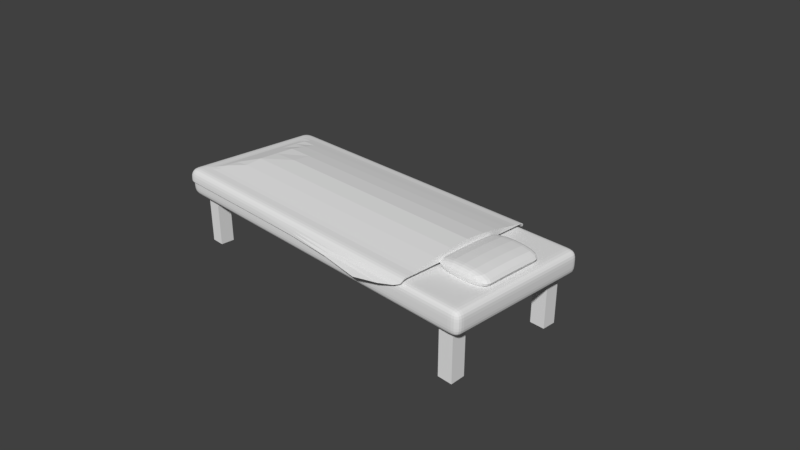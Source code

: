 # Source: Bed.blend  (saved by Blender 2.78.0; exported with 4.5.12 LTS)
import bpy
from mathutils import Matrix  # noqa: F401  (used for matrix-valued properties, if any)

bpy.ops.wm.read_factory_settings(use_empty=True)
scene = bpy.context.scene
scene.name = 'Scene'

# ---- collections
col_collection_1 = bpy.data.collections.new('Collection 1'); scene.collection.children.link(col_collection_1)

# ---- materials (node trees are filled in below, after node groups)
mat_gulta = bpy.data.materials.new('Gulta')
mat_gulta.alpha_threshold = 0.0
mat_gulta.roughness = 0.5
mat_kajas = bpy.data.materials.new('kajas')
mat_kajas.alpha_threshold = 0.0
mat_kajas.roughness = 0.5
mat_pillow = bpy.data.materials.new('Pillow')
mat_pillow.alpha_threshold = 0.0
mat_pillow.roughness = 0.5
mat_sega = bpy.data.materials.new('Sega')
mat_sega.alpha_threshold = 0.0
mat_sega.roughness = 0.5

# ---- material node trees
mat_gulta.use_nodes = True; mat_gulta.node_tree.nodes.clear()
_N = mat_gulta.node_tree.nodes; _L = mat_gulta.node_tree.links
n0 = _N.new('ShaderNodeOutputMaterial'); n0.name = 'Material Output'; n0.location = (300, 300)
n1 = _N.new('ShaderNodeBsdfDiffuse'); n1.name = 'Diffuse BSDF'; n1.location = (10, 300)
_L.new(n1.outputs[0], n0.inputs[0])
n0.is_active_output = True
mat_kajas.use_nodes = True; mat_kajas.node_tree.nodes.clear()
_N = mat_kajas.node_tree.nodes; _L = mat_kajas.node_tree.links
n0 = _N.new('ShaderNodeOutputMaterial'); n0.name = 'Material Output'; n0.location = (300, 300)
n1 = _N.new('ShaderNodeBsdfDiffuse'); n1.name = 'Diffuse BSDF'; n1.location = (10, 300)
_L.new(n1.outputs[0], n0.inputs[0])
n0.is_active_output = True
mat_pillow.use_nodes = True; mat_pillow.node_tree.nodes.clear()
_N = mat_pillow.node_tree.nodes; _L = mat_pillow.node_tree.links
n0 = _N.new('ShaderNodeOutputMaterial'); n0.name = 'Material Output'; n0.location = (300, 300)
n1 = _N.new('ShaderNodeBsdfDiffuse'); n1.name = 'Diffuse BSDF'; n1.location = (10, 300)
_L.new(n1.outputs[0], n0.inputs[0])
n0.is_active_output = True
mat_sega.use_nodes = True; mat_sega.node_tree.nodes.clear()
_N = mat_sega.node_tree.nodes; _L = mat_sega.node_tree.links
n0 = _N.new('ShaderNodeOutputMaterial'); n0.name = 'Material Output'; n0.location = (300, 300)
n1 = _N.new('ShaderNodeBsdfDiffuse'); n1.name = 'Diffuse BSDF'; n1.location = (10, 300)
_L.new(n1.outputs[0], n0.inputs[0])
n0.is_active_output = True

# ---- world
world_world = bpy.data.worlds.new('World'); scene.world = world_world
world_world.color = (0.05088, 0.05088, 0.05088)
world_world.use_sun_shadow = False
world_world.sun_shadow_jitter_overblur = 0.0
world_world.cycles.sampling_method = 'MANUAL'

# ---- cameras
cam_camera = bpy.data.cameras.new('Camera')
cam_camera.clip_end = 100.0
cam_camera.lens = 35.0
cam_camera.sensor_width = 32.0
cam_camera.sensor_height = 18.0
cam_camera.ortho_scale = 7.314
cam_camera.dof.focus_distance = 0.0

# ---- meshes
me_cube_001 = bpy.data.meshes.new('Cube.001')
me_cube_001.from_pydata([(2.112, -0.884, 0.3496), (2.316, -0.884, 0.3496), (-2.116, -0.884, 0.3496), (-2.312, -0.884, 0.3496), (2.112, 0.884, 0.3496), (2.316, 0.884, 0.3496), (-2.116, 0.884, 0.3496), (-2.312, 0.884, 0.3496), (2.112, 0.6891, 0.3496), (2.316, 0.6891, 0.3496), (-2.116, 0.6891, 0.3496), (-2.312, 0.6891, 0.3496), (2.112, -0.6891, 0.3496), (2.316, -0.6891, 0.3496), (-2.116, -0.6891, 0.3496), (-2.312, -0.6891, 0.3496), (2.112, -0.6891, -0.3504), (2.112, -0.884, -0.3504), (2.316, -0.6891, -0.3374), (2.316, -0.884, -0.3504), (-2.116, -0.6891, -0.3504), (-2.116, -0.884, -0.3504), (-2.312, -0.6891, -0.3504), (-2.312, -0.884, -0.3504), (2.316, 0.884, -0.3504), (2.112, 0.884, -0.3504), (-2.116, 0.884, -0.3504), (-2.312, 0.884, -0.3504), (2.112, 0.6891, -0.3504), (2.316, 0.6891, -0.3504), (-2.116, 0.6891, -0.3504), (-2.312, 0.6891, -0.3504)], [], [(2, 3, 23, 21), (13, 1, 19, 18), (8, 4, 25, 28), (7, 6, 26, 27), (22, 20, 21, 23), (16, 18, 19, 17), (25, 24, 29, 28), (27, 26, 30, 31), (9, 8, 28, 29), (14, 2, 21, 20), (1, 0, 17, 19), (5, 9, 29, 24), (10, 11, 31, 30), (12, 13, 18, 16), (6, 10, 30, 26), (3, 15, 22, 23), (15, 14, 20, 22), (11, 7, 27, 31), (0, 12, 16, 17), (4, 5, 24, 25)])
me_cube_001.polygons.foreach_set('material_index', [1, 1, 1, 1, 1, 1, 1, 1, 1, 1, 1, 1, 1, 1, 1, 1, 1, 1, 1, 1])
_uv = me_cube_001.uv_layers.new(name='UVMap')
_uv.uv.foreach_set('vector', [0.1231, 0.4365, 0.2461, 0.4365, 0.2461, 0.873, 0.1231, 0.873, 1.0, 0.4365, 0.878, 0.4365, 0.878, 0.0, 1.0, 0.008092, 0.3681, 0.4365, 0.4901, 0.4365, 0.4901, 0.873, 0.3681, 0.873, 0.5099, 3.717e-08, 0.6329, 0.0, 0.6329, 0.4365, 0.5099, 0.4365, 0.3681, 0.9956, 0.3681, 0.873, 0.4901, 0.873, 0.4901, 0.9956, 6.764e-05, 1.0, 0.0, 0.873, 0.1221, 0.873, 0.1221, 1.0, 0.1221, 0.9999, 0.1221, 0.873, 0.244, 0.873, 0.244, 0.9999, 0.2461, 0.9956, 0.2461, 0.873, 0.3681, 0.873, 0.3681, 0.9956, 0.0, 3.717e-08, 0.1275, 0.0, 0.1275, 0.4365, 0.0, 0.4365, 0.9781, 0.873, 0.8561, 0.873, 0.8561, 0.4365, 0.9781, 0.4365, 0.1275, 1.858e-08, 0.2549, 0.0, 0.2549, 0.4365, 0.1275, 0.4365, 0.3681, 0.873, 0.2461, 0.873, 0.2461, 0.4365, 0.3681, 0.4365, 0.6329, 1.858e-08, 0.756, 0.0, 0.756, 0.4365, 0.6329, 0.4365, 0.5099, 0.4365, 0.3824, 0.4365, 0.3824, 0.008094, 0.5099, 0.0, 0.7341, 0.873, 0.6121, 0.873, 0.6121, 0.4365, 0.7341, 0.4365, 0.756, 1.858e-08, 0.878, 0.0, 0.878, 0.4365, 0.756, 0.4365, 0.0, 0.4365, 0.1231, 0.4365, 0.1231, 0.873, 0.0, 0.873, 0.4901, 0.4365, 0.6121, 0.4365, 0.6121, 0.873, 0.4901, 0.873, 0.7341, 0.4365, 0.8561, 0.4365, 0.8561, 0.873, 0.7341, 0.873, 0.2549, 3.717e-08, 0.3824, 0.0, 0.3824, 0.4365, 0.2549, 0.4365])
me_cube_001.materials.append(mat_gulta)
me_cube_001.materials.append(mat_kajas)
me_cube_001.use_remesh_preserve_volume = False
me_cube_001.use_remesh_preserve_attributes = False
me_cube_001.use_mirror_vertex_groups = False
me_cube_001.update()
me_cube_009 = bpy.data.meshes.new('Cube.009')
me_cube_009.from_pydata([(-2.723, -1.011, -0.1574), (-2.723, -1.011, 0.1575), (-2.723, 0.9893, -0.1574), (-2.723, 0.9893, 0.1575), (2.277, -1.011, -0.1574), (2.277, -1.011, 0.1575), (2.277, 0.9893, -0.1574), (2.277, 0.9893, 0.1575), (1.898, 0.9893, -0.1574), (1.898, 0.9893, 0.1575), (1.898, -1.011, -0.1574), (1.898, -1.011, 0.1575), (2.101, 0.9893, 0.1575), (2.101, -1.011, -0.1574), (2.101, 0.9893, -0.1574), (2.101, -1.011, 0.1575), (-2.33, 0.9893, -0.1574), (-2.33, -1.011, 0.1575), (-2.33, 0.9893, 0.1575), (-2.33, -1.011, -0.1574), (-2.527, 0.9893, -0.1574), (-2.527, -1.011, 0.1575), (-2.527, 0.9893, 0.1575), (-2.527, -1.011, -0.1574), (-2.723, -0.8769, -0.1574), (-2.723, -0.8769, 0.1575), (2.277, -0.8769, -0.1574), (2.277, -0.8769, 0.1575), (1.898, -0.8769, 0.1575), (1.898, -0.8769, -0.1574), (2.101, -0.8769, 0.1575), (2.101, -0.8769, -0.1574), (-2.33, -0.8769, -0.1574), (-2.33, -0.8769, 0.1575), (-2.527, -0.8769, -0.1574), (-2.527, -0.8769, 0.1575), (-2.723, 0.891, 0.1575), (2.277, 0.891, -0.1574), (-2.723, 0.891, -0.1574), (2.277, 0.891, 0.1575), (1.898, 0.891, 0.1575), (1.898, 0.891, -0.1574), (2.101, 0.891, 0.1575), (2.101, 0.891, -0.1574), (-2.33, 0.891, -0.1574), (-2.33, 0.891, 0.1575), (-2.527, 0.891, -0.1574), (-2.527, 0.891, 0.1575), (-2.723, 0.6961, -0.1574), (2.277, 0.6961, 0.1575), (1.898, 0.6961, 0.1575), (1.898, 0.6961, -0.1574), (2.101, 0.6961, 0.1575), (2.101, 0.6961, -0.1574), (-2.33, 0.6961, -0.1574), (-2.33, 0.6961, 0.1575), (-2.527, 0.6961, -0.1574), (-2.527, 0.6961, 0.1575), (-2.723, 0.6961, 0.1575), (2.277, 0.6961, -0.1574), (-2.723, -0.682, -0.1574), (2.277, -0.682, 0.1575), (1.898, -0.682, 0.1575), (1.898, -0.682, -0.1574), (2.101, -0.682, 0.1575), (2.101, -0.682, -0.1574), (-2.33, -0.682, -0.1574), (-2.33, -0.682, 0.1575), (-2.527, -0.682, -0.1574), (-2.527, -0.682, 0.1575), (-2.723, -0.682, 0.1575), (2.277, -0.682, -0.1574), (1.432, 0.9893, 0.1575), (1.432, -1.011, -0.1574), (1.432, 0.9893, -0.1574), (1.432, -1.011, 0.1575), (1.432, -0.8769, 0.1575), (1.432, -0.8769, -0.1574), (1.432, 0.891, -0.1574), (1.432, 0.891, 0.1575), (1.432, 0.6961, -0.1574), (1.432, 0.6961, 0.1575), (1.432, -0.682, -0.1574), (1.432, -0.682, 0.1503), (-2.723, -1.011, 6.825e-05), (-2.723, 0.9893, 6.825e-05), (2.277, 0.9893, 6.825e-05), (2.277, -1.011, 6.825e-05), (1.898, -1.011, 6.825e-05), (1.898, 0.9893, 6.825e-05), (2.101, -1.011, 6.825e-05), (2.101, 0.9893, 6.825e-05), (-2.33, 0.9893, 6.825e-05), (-2.33, -1.011, 6.825e-05), (-2.527, 0.9893, 6.825e-05), (-2.527, -1.011, 6.825e-05), (2.277, -0.8769, 6.825e-05), (-2.723, -0.8769, 6.825e-05), (2.277, 0.891, 6.825e-05), (-2.723, 0.891, 6.825e-05), (-2.723, 0.6961, 6.825e-05), (2.277, 0.6961, 6.825e-05), (-2.723, -0.682, 6.825e-05), (2.277, -0.682, 6.825e-05), (1.432, -1.011, 6.825e-05), (1.432, 0.9893, 6.825e-05)], [], [(99, 36, 3, 85), (91, 12, 7, 86), (96, 27, 5, 87), (95, 21, 1, 84), (31, 26, 4, 13), (35, 25, 1, 21), (30, 28, 11, 15), (77, 29, 10, 73), (90, 15, 11, 88), (105, 72, 9, 89), (87, 5, 15, 90), (27, 30, 15, 5), (29, 31, 13, 10), (89, 9, 12, 91), (94, 22, 18, 92), (34, 32, 19, 23), (76, 33, 17, 75), (104, 75, 17, 93), (24, 34, 23, 0), (85, 3, 22, 94), (33, 35, 21, 17), (93, 17, 21, 95), (67, 69, 35, 33), (60, 68, 34, 24), (83, 67, 33, 76), (61, 64, 30, 27), (82, 63, 29, 77), (64, 62, 28, 30), (69, 70, 25, 35), (65, 71, 26, 31), (103, 61, 27, 96), (84, 1, 25, 97), (86, 7, 39, 98), (14, 6, 37, 43), (22, 3, 36, 47), (12, 9, 40, 42), (74, 8, 41, 78), (7, 12, 42, 39), (8, 14, 43, 41), (20, 16, 44, 46), (72, 18, 45, 79), (2, 20, 46, 38), (18, 22, 47, 45), (100, 58, 36, 99), (102, 70, 58, 100), (98, 39, 49, 101), (43, 37, 59, 53), (47, 36, 58, 57), (42, 40, 50, 52), (78, 41, 51, 80), (39, 42, 52, 49), (79, 45, 55, 81), (38, 46, 56, 48), (45, 47, 57, 55), (97, 25, 70, 102), (101, 49, 61, 103), (53, 59, 71, 65), (57, 58, 70, 69), (52, 50, 62, 64), (80, 51, 63, 82), (49, 52, 64, 61), (51, 53, 65, 63), (56, 54, 66, 68), (81, 55, 67, 83), (48, 56, 68, 60), (55, 57, 69, 67), (50, 81, 83, 62), (54, 80, 82, 66), (40, 79, 81, 50), (44, 78, 80, 54), (9, 72, 79, 40), (16, 74, 78, 44), (66, 82, 77, 32), (62, 83, 76, 28), (88, 11, 75, 104), (28, 76, 75, 11), (92, 18, 72, 105), (32, 77, 73, 19), (16, 92, 105, 74), (10, 88, 104, 73), (59, 101, 103, 71), (24, 97, 102, 60), (37, 98, 101, 59), (60, 102, 100, 48), (48, 100, 99, 38), (6, 86, 98, 37), (0, 84, 97, 24), (71, 103, 96, 26), (19, 93, 95, 23), (2, 85, 94, 20), (73, 104, 93, 19), (20, 94, 92, 16), (8, 89, 91, 14), (4, 87, 90, 13), (74, 105, 89, 8), (13, 90, 88, 10), (23, 95, 84, 0), (26, 96, 87, 4), (14, 91, 86, 6), (38, 99, 85, 2)])
_uv = me_cube_009.uv_layers.new(name='UVMap')
_uv.uv.foreach_set('vector', [0.9682, 0.01964, 0.9363, 0.01964, 0.9363, 0.0, 0.9682, 0.0, 0.9045, 0.03511, 0.8726, 0.03511, 0.8726, 0.0, 0.9045, 0.0, 0.9682, 0.4268, 0.9363, 0.4268, 0.9363, 0.4, 0.9682, 0.4, 0.8408, 0.9607, 0.8726, 0.9607, 0.8726, 1.0, 0.8408, 1.0, 0.3774, 0.03511, 0.3774, 0.0, 0.4045, 0.0, 0.4045, 0.03511, 0.4315, 0.9607, 0.4315, 1.0, 0.4045, 1.0, 0.4045, 0.9607, 0.4315, 0.03511, 0.4315, 0.07584, 0.4045, 0.07584, 0.4045, 0.03511, 0.3774, 0.169, 0.3774, 0.07584, 0.4045, 0.07584, 0.4045, 0.169, 0.8408, 0.03511, 0.8726, 0.03511, 0.8726, 0.07584, 0.8408, 0.07584, 0.9045, 0.169, 0.8726, 0.169, 0.8726, 0.07584, 0.9045, 0.07584, 0.8408, 0.0, 0.8726, 0.0, 0.8726, 0.03511, 0.8408, 0.03511, 0.4315, 2.384e-07, 0.4315, 0.03511, 0.4045, 0.03511, 0.4045, 2.861e-07, 0.3774, 0.07584, 0.3774, 0.03511, 0.4045, 0.03511, 0.4045, 0.07584, 0.9045, 0.07584, 0.8726, 0.07584, 0.8726, 0.03511, 0.9045, 0.03511, 0.9045, 0.9607, 0.8726, 0.9607, 0.8726, 0.9213, 0.9045, 0.9213, 0.3774, 0.9607, 0.3774, 0.9213, 0.4045, 0.9213, 0.4045, 0.9607, 0.4315, 0.169, 0.4315, 0.9213, 0.4045, 0.9213, 0.4045, 0.169, 0.8408, 0.169, 0.8726, 0.169, 0.8726, 0.9213, 0.8408, 0.9213, 0.3774, 1.0, 0.3774, 0.9607, 0.4045, 0.9607, 0.4045, 1.0, 0.9045, 1.0, 0.8726, 1.0, 0.8726, 0.9607, 0.9045, 0.9607, 0.4315, 0.9213, 0.4315, 0.9607, 0.4045, 0.9607, 0.4045, 0.9213, 0.8408, 0.9213, 0.8726, 0.9213, 0.8726, 0.9607, 0.8408, 0.9607, 0.471, 0.9213, 0.471, 0.9607, 0.4315, 0.9607, 0.4315, 0.9213, 0.338, 1.0, 0.338, 0.9607, 0.3774, 0.9607, 0.3774, 1.0, 0.471, 0.169, 0.471, 0.9213, 0.4315, 0.9213, 0.4315, 0.169, 0.471, 2.384e-07, 0.471, 0.03511, 0.4315, 0.03511, 0.4315, 2.384e-07, 0.338, 0.169, 0.338, 0.07584, 0.3774, 0.07584, 0.3774, 0.169, 0.471, 0.03511, 0.471, 0.07584, 0.4315, 0.07584, 0.4315, 0.03511, 0.471, 0.9607, 0.471, 1.0, 0.4315, 1.0, 0.4315, 0.9607, 0.338, 0.03511, 0.338, 0.0, 0.3774, 0.0, 0.3774, 0.03511, 0.9682, 0.4657, 0.9363, 0.4657, 0.9363, 0.4268, 0.9682, 0.4268, 0.9682, 0.4, 0.9363, 0.4, 0.9363, 0.3732, 0.9682, 0.3732, 0.9682, 0.8, 0.9363, 0.8, 0.9363, 0.7804, 0.9682, 0.7804, 0.0, 0.03511, 0.0, 0.0, 0.01986, 0.0, 0.01986, 0.03511, 0.809, 0.9607, 0.809, 1.0, 0.7891, 1.0, 0.7891, 0.9607, 0.809, 0.03511, 0.809, 0.07584, 0.7891, 0.07584, 0.7891, 0.03511, 3.616e-08, 0.169, 3.616e-08, 0.07584, 0.01986, 0.07584, 0.01986, 0.169, 0.809, 0.0, 0.809, 0.03511, 0.7891, 0.03511, 0.7891, 4.768e-08, 3.616e-08, 0.07584, 0.0, 0.03511, 0.01986, 0.03511, 0.01986, 0.07584, 1.688e-07, 0.9607, 1.688e-07, 0.9213, 0.01986, 0.9213, 0.01986, 0.9607, 0.809, 0.169, 0.809, 0.9213, 0.7891, 0.9213, 0.7891, 0.169, 1.688e-07, 1.0, 1.688e-07, 0.9607, 0.01986, 0.9607, 0.01986, 1.0, 0.809, 0.9213, 0.809, 0.9607, 0.7891, 0.9607, 0.7891, 0.9213, 0.9682, 0.05862, 0.9363, 0.05862, 0.9363, 0.01964, 0.9682, 0.01964, 0.9682, 0.3343, 0.9363, 0.3343, 0.9363, 0.05862, 0.9682, 0.05862, 0.9682, 0.7804, 0.9363, 0.7804, 0.9363, 0.7414, 0.9682, 0.7414, 0.01986, 0.03511, 0.01986, 0.0, 0.05928, 0.0, 0.05928, 0.03511, 0.7891, 0.9607, 0.7891, 1.0, 0.7497, 1.0, 0.7497, 0.9607, 0.7891, 0.03511, 0.7891, 0.07584, 0.7497, 0.07584, 0.7497, 0.03511, 0.01986, 0.169, 0.01986, 0.07584, 0.05928, 0.07584, 0.05928, 0.169, 0.7891, 4.768e-08, 0.7891, 0.03511, 0.7497, 0.03511, 0.7497, 9.537e-08, 0.7891, 0.169, 0.7891, 0.9213, 0.7497, 0.9213, 0.7497, 0.169, 0.01986, 1.0, 0.01986, 0.9607, 0.05928, 0.9607, 0.05928, 1.0, 0.7891, 0.9213, 0.7891, 0.9607, 0.7497, 0.9607, 0.7497, 0.9213, 0.9682, 0.3732, 0.9363, 0.3732, 0.9363, 0.3343, 0.9682, 0.3343, 0.9682, 0.7414, 0.9363, 0.7414, 0.9363, 0.4657, 0.9682, 0.4657, 0.05928, 0.03511, 0.05928, 0.0, 0.338, 0.0, 0.338, 0.03511, 0.7497, 0.9607, 0.7497, 1.0, 0.471, 1.0, 0.471, 0.9607, 0.7497, 0.03511, 0.7497, 0.07584, 0.471, 0.07584, 0.471, 0.03511, 0.05928, 0.169, 0.05928, 0.07584, 0.338, 0.07584, 0.338, 0.169, 0.7497, 9.537e-08, 0.7497, 0.03511, 0.471, 0.03511, 0.471, 2.384e-07, 0.05928, 0.07584, 0.05928, 0.03511, 0.338, 0.03511, 0.338, 0.07584, 0.05928, 0.9607, 0.05928, 0.9213, 0.338, 0.9213, 0.338, 0.9607, 0.7497, 0.169, 0.7497, 0.9213, 0.471, 0.9213, 0.471, 0.169, 0.05928, 1.0, 0.05928, 0.9607, 0.338, 0.9607, 0.338, 1.0, 0.7497, 0.9213, 0.7497, 0.9607, 0.471, 0.9607, 0.471, 0.9213, 0.7497, 0.07584, 0.7497, 0.169, 0.471, 0.169, 0.471, 0.07584, 0.05928, 0.9213, 0.05928, 0.169, 0.338, 0.169, 0.338, 0.9213, 0.7891, 0.07584, 0.7891, 0.169, 0.7497, 0.169, 0.7497, 0.07584, 0.01986, 0.9213, 0.01986, 0.169, 0.05928, 0.169, 0.05928, 0.9213, 0.809, 0.07584, 0.809, 0.169, 0.7891, 0.169, 0.7891, 0.07584, 1.688e-07, 0.9213, 3.616e-08, 0.169, 0.01986, 0.169, 0.01986, 0.9213, 0.338, 0.9213, 0.338, 0.169, 0.3774, 0.169, 0.3774, 0.9213, 0.471, 0.07584, 0.471, 0.169, 0.4315, 0.169, 0.4315, 0.07584, 0.8408, 0.07584, 0.8726, 0.07584, 0.8726, 0.169, 0.8408, 0.169, 0.4315, 0.07584, 0.4315, 0.169, 0.4045, 0.169, 0.4045, 0.07584, 0.9045, 0.9213, 0.8726, 0.9213, 0.8726, 0.169, 0.9045, 0.169, 0.3774, 0.9213, 0.3774, 0.169, 0.4045, 0.169, 0.4045, 0.9213, 0.9363, 0.9213, 0.9045, 0.9213, 0.9045, 0.169, 0.9363, 0.169, 0.809, 0.07584, 0.8408, 0.07584, 0.8408, 0.169, 0.809, 0.169, 1.0, 0.7414, 0.9682, 0.7414, 0.9682, 0.4657, 1.0, 0.4657, 1.0, 0.3732, 0.9682, 0.3732, 0.9682, 0.3343, 1.0, 0.3343, 1.0, 0.7804, 0.9682, 0.7804, 0.9682, 0.7414, 1.0, 0.7414, 1.0, 0.3343, 0.9682, 0.3343, 0.9682, 0.05862, 1.0, 0.05862, 1.0, 0.05862, 0.9682, 0.05862, 0.9682, 0.01964, 1.0, 0.01964, 1.0, 0.8, 0.9682, 0.8, 0.9682, 0.7804, 1.0, 0.7804, 1.0, 0.4, 0.9682, 0.4, 0.9682, 0.3732, 1.0, 0.3732, 1.0, 0.4657, 0.9682, 0.4657, 0.9682, 0.4268, 1.0, 0.4268, 0.809, 0.9213, 0.8408, 0.9213, 0.8408, 0.9607, 0.809, 0.9607, 0.9363, 1.0, 0.9045, 1.0, 0.9045, 0.9607, 0.9363, 0.9607, 0.809, 0.169, 0.8408, 0.169, 0.8408, 0.9213, 0.809, 0.9213, 0.9363, 0.9607, 0.9045, 0.9607, 0.9045, 0.9213, 0.9363, 0.9213, 0.9363, 0.07584, 0.9045, 0.07584, 0.9045, 0.03511, 0.9363, 0.03511, 0.809, 0.0, 0.8408, 0.0, 0.8408, 0.03511, 0.809, 0.03511, 0.9363, 0.169, 0.9045, 0.169, 0.9045, 0.07584, 0.9363, 0.07584, 0.809, 0.03511, 0.8408, 0.03511, 0.8408, 0.07584, 0.809, 0.07584, 0.809, 0.9607, 0.8408, 0.9607, 0.8408, 1.0, 0.809, 1.0, 1.0, 0.4268, 0.9682, 0.4268, 0.9682, 0.4, 1.0, 0.4, 0.9363, 0.03511, 0.9045, 0.03511, 0.9045, 0.0, 0.9363, 0.0, 1.0, 0.01964, 0.9682, 0.01964, 0.9682, 0.0, 1.0, 0.0])
me_cube_009.materials.append(mat_gulta)
me_cube_009.materials.append(mat_kajas)
me_cube_009.use_remesh_preserve_volume = False
me_cube_009.use_remesh_preserve_attributes = False
me_cube_009.use_mirror_vertex_groups = False
me_cube_009.update()
me_cube_007 = bpy.data.meshes.new('Cube.007')
me_cube_007.from_pydata([(-0.4, -0.5, -0.1064), (-0.4, -0.5, 0.09786), (-0.4, 0.5, -0.1064), (-0.4, 0.5, 0.09786), (0.4, -0.5, -0.1064), (0.4, -0.5, 0.09786), (0.4, 0.5, -0.1064), (0.4, 0.5, 0.09786), (-0.4, 0.3333, -0.1064), (-0.4, 0.1667, -0.1064), (-0.4, -2.384e-07, -0.1064), (-0.4, -0.1667, -0.1064), (-0.4, -0.3333, -0.1064), (-0.4, -0.3333, 0.1043), (-0.4, -0.1667, 0.1136), (-0.4, -2.384e-07, 0.1136), (-0.4, 0.1667, 0.1136), (-0.4, 0.3333, 0.1043), (0.4, -0.3333, -0.1064), (0.4, -0.1667, -0.1064), (0.4, -2.384e-07, -0.1064), (0.4, 0.1667, -0.1064), (0.4, 0.3333, -0.1064), (0.4, 0.3333, 0.1043), (0.4, 0.1667, 0.1136), (0.4, -2.384e-07, 0.1136), (0.4, -0.1667, 0.1136), (0.4, -0.3333, 0.1043)], [], [(8, 17, 3, 2), (2, 3, 7, 6), (18, 27, 5, 4), (4, 5, 1, 0), (12, 18, 4, 0), (27, 13, 1, 5), (7, 3, 17, 23), (23, 17, 16, 24), (24, 16, 15, 25), (25, 15, 14, 26), (26, 14, 13, 27), (2, 6, 22, 8), (8, 22, 21, 9), (9, 21, 20, 10), (10, 20, 19, 11), (11, 19, 18, 12), (6, 7, 23, 22), (22, 23, 24, 21), (21, 24, 25, 20), (20, 25, 26, 19), (19, 26, 27, 18), (0, 1, 13, 12), (12, 13, 14, 11), (11, 14, 15, 10), (10, 15, 16, 9), (9, 16, 17, 8)])
_uv = me_cube_007.uv_layers.new(name='UVMap')
_uv.uv.foreach_set('vector', [0.1209, 0.5833, 0.005108, 0.5833, 0.008632, 0.5, 0.1209, 0.5, 0.3454, 0.9, 0.2331, 0.9, 0.2331, 0.5, 0.3454, 0.5, 1.0, 0.08333, 0.8842, 0.08333, 0.8878, 5.96e-08, 1.0, 0.0, 0.1209, 0.5, 0.2331, 0.5, 0.2331, 0.9, 0.1209, 0.9, 0.0, 0.4167, 0.4396, 0.4167, 0.4396, 0.5, 1.637e-08, 0.5, 0.4396, 0.4167, 0.8791, 0.4167, 0.8791, 0.5, 0.4396, 0.5, 0.4396, 5.96e-08, 0.8791, 0.0, 0.8791, 0.08333, 0.4396, 0.08333, 0.4396, 0.08333, 0.8791, 0.08333, 0.8791, 0.1667, 0.4396, 0.1667, 0.4396, 0.1667, 0.8791, 0.1667, 0.8791, 0.25, 0.4396, 0.25, 0.4396, 0.25, 0.8791, 0.25, 0.8791, 0.3333, 0.4396, 0.3333, 0.4396, 0.3333, 0.8791, 0.3333, 0.8791, 0.4167, 0.4396, 0.4167, 4.912e-08, 0.0, 0.4396, 0.0, 0.4396, 0.08333, 6.55e-08, 0.08333, 6.55e-08, 0.08333, 0.4396, 0.08333, 0.4396, 0.1667, 4.912e-08, 0.1667, 4.912e-08, 0.1667, 0.4396, 0.1667, 0.4396, 0.25, 3.275e-08, 0.25, 3.275e-08, 0.25, 0.4396, 0.25, 0.4396, 0.3333, 1.637e-08, 0.3333, 1.637e-08, 0.3333, 0.4396, 0.3333, 0.4396, 0.4167, 0.0, 0.4167, 1.0, 0.5, 0.8878, 0.5, 0.8842, 0.4167, 1.0, 0.4167, 1.0, 0.4167, 0.8842, 0.4167, 0.8791, 0.3333, 1.0, 0.3333, 1.0, 0.3333, 0.8791, 0.3333, 0.8791, 0.25, 1.0, 0.25, 1.0, 0.25, 0.8791, 0.25, 0.8791, 0.1667, 1.0, 0.1667, 1.0, 0.1667, 0.8791, 0.1667, 0.8842, 0.08333, 1.0, 0.08333, 0.1209, 1.0, 0.008632, 1.0, 0.005108, 0.9167, 0.1209, 0.9167, 0.1209, 0.9167, 0.005108, 0.9167, 1.637e-08, 0.8333, 0.1209, 0.8333, 0.1209, 0.8333, 1.637e-08, 0.8333, 8.187e-09, 0.75, 0.1209, 0.75, 0.1209, 0.75, 8.187e-09, 0.75, 0.0, 0.6667, 0.1209, 0.6667, 0.1209, 0.6667, 0.0, 0.6667, 0.005108, 0.5833, 0.1209, 0.5833])
me_cube_007.materials.append(mat_pillow)
me_cube_007.use_remesh_preserve_volume = False
me_cube_007.use_remesh_preserve_attributes = False
me_cube_007.use_mirror_vertex_groups = False
me_cube_007.update()
me_cube_005 = bpy.data.meshes.new('Cube.005')
me_cube_005.from_pydata([(-1.054, -1.01, 0.05248), (-1.054, 0.9901, 0.05248), (-0.6612, -1.01, 0.05248), (-0.6612, 0.9901, 0.05248), (-0.8578, -1.01, 0.05248), (-0.8578, 0.9901, 0.05248), (-1.054, -0.8761, 0.05248), (-0.6612, -0.8761, 0.05248), (-0.8578, -0.8761, 0.05248), (-1.054, 0.8919, 0.05248), (-0.6612, 0.8919, 0.05248), (-0.8578, 0.8919, 0.05248), (-0.6612, 0.697, 0.05248), (-0.8578, 0.697, 0.05248), (-1.054, 0.697, 0.05248), (-0.6612, -0.6812, 0.05248), (-0.8578, -0.6812, 0.05248), (-1.054, -0.6812, 0.05248), (3.101, 0.9901, 0.05248), (3.101, -1.01, 0.05248), (3.101, -0.8761, 0.05248), (3.101, 0.8919, 0.05248), (3.101, 0.697, 0.05248), (3.101, -0.6812, 0.05248), (-1.054, -1.01, -0.105), (-1.054, 0.9901, -0.105), (-0.6612, 0.9901, -0.105), (-0.6612, -1.01, -0.105), (-0.8578, 0.9901, -0.105), (-0.8578, -1.01, -0.105), (-1.054, -0.8761, -0.105), (-1.054, 0.8919, -0.105), (-1.054, 0.697, -0.105), (-1.054, -0.6812, -0.105), (3.101, -1.01, -0.105), (3.101, 0.9901, -0.105)], [], [(31, 9, 1, 25), (29, 4, 0, 24), (8, 6, 0, 4), (28, 5, 3, 26), (20, 7, 2, 19), (34, 19, 2, 27), (25, 1, 5, 28), (7, 8, 4, 2), (27, 2, 4, 29), (15, 16, 8, 7), (23, 15, 7, 20), (16, 17, 6, 8), (24, 0, 6, 30), (5, 1, 9, 11), (18, 3, 10, 21), (3, 5, 11, 10), (32, 14, 9, 31), (33, 17, 14, 32), (11, 9, 14, 13), (21, 10, 12, 22), (10, 11, 13, 12), (30, 6, 17, 33), (13, 14, 17, 16), (22, 12, 15, 23), (12, 13, 16, 15), (26, 3, 18, 35)])
_uv = me_cube_005.uv_layers.new(name='UVMap')
_uv.uv.foreach_set('vector', [1.0, 0.02364, 0.9363, 0.02364, 0.9363, 0.0, 1.0, 0.0, 0.8726, 0.9527, 0.9363, 0.9527, 0.9363, 1.0, 0.8726, 1.0, 0.05412, 0.9527, 0.05412, 1.0, 2.411e-07, 1.0, 2.411e-07, 0.9527, 0.8726, 0.9527, 0.809, 0.9527, 0.809, 0.9054, 0.8726, 0.9054, 0.05412, 0.0, 0.05412, 0.9054, 1.929e-07, 0.9054, 0.0, 0.0, 0.8726, 0.0, 0.9363, 0.0, 0.9363, 0.9054, 0.8726, 0.9054, 0.8726, 1.0, 0.809, 1.0, 0.809, 0.9527, 0.8726, 0.9527, 0.05412, 0.9054, 0.05412, 0.9527, 2.411e-07, 0.9527, 1.929e-07, 0.9054, 0.8726, 0.9054, 0.9363, 0.9054, 0.9363, 0.9527, 0.8726, 0.9527, 0.133, 0.9054, 0.133, 0.9527, 0.05412, 0.9527, 0.05412, 0.9054, 0.133, 0.0, 0.133, 0.9054, 0.05412, 0.9054, 0.05412, 0.0, 0.133, 0.9527, 0.133, 1.0, 0.05412, 1.0, 0.05412, 0.9527, 1.0, 0.4814, 0.9363, 0.4814, 0.9363, 0.4491, 1.0, 0.4491, 0.809, 0.9527, 0.809, 1.0, 0.7692, 1.0, 0.7692, 0.9527, 0.809, 0.0, 0.809, 0.9054, 0.7692, 0.9054, 0.7692, 0.0, 0.809, 0.9054, 0.809, 0.9527, 0.7692, 0.9527, 0.7692, 0.9054, 1.0, 0.07055, 0.9363, 0.07055, 0.9363, 0.02364, 1.0, 0.02364, 1.0, 0.4022, 0.9363, 0.4022, 0.9363, 0.07055, 1.0, 0.07055, 0.7692, 0.9527, 0.7692, 1.0, 0.6904, 1.0, 0.6904, 0.9527, 0.7692, 0.0, 0.7692, 0.9054, 0.6904, 0.9054, 0.6904, 0.0, 0.7692, 0.9054, 0.7692, 0.9527, 0.6904, 0.9527, 0.6904, 0.9054, 1.0, 0.4491, 0.9363, 0.4491, 0.9363, 0.4022, 1.0, 0.4022, 0.6904, 0.9527, 0.6904, 1.0, 0.133, 1.0, 0.133, 0.9527, 0.6904, 0.0, 0.6904, 0.9054, 0.133, 0.9054, 0.133, 0.0, 0.6904, 0.9054, 0.6904, 0.9527, 0.133, 0.9527, 0.133, 0.9054, 0.8726, 0.9054, 0.809, 0.9054, 0.809, 0.0, 0.8726, 0.0])
me_cube_005.materials.append(mat_sega)
me_cube_005.use_remesh_preserve_volume = False
me_cube_005.use_remesh_preserve_attributes = False
me_cube_005.use_mirror_vertex_groups = False
me_cube_005.update()

# ---- objects
ob_camera = bpy.data.objects.new('Camera', cam_camera)
ob_bed = bpy.data.objects.new('Bed', me_cube_001)
ob_matrace = bpy.data.objects.new('Matrace', me_cube_009)
ob_pillow = bpy.data.objects.new('PIllow', me_cube_007)
ob_sega = bpy.data.objects.new('sega', me_cube_005)

# ---- transforms, parenting, visibility, modifiers, constraints
ob_camera.location = (7.481, -6.508, 5.344)
ob_camera.rotation_euler = (1.109, 0.0, 0.8149)
ob_camera.lock_rotations_4d = False
ob_camera.empty_display_type = 'ARROWS'
ob_camera.color = (0.0, 0.0, 0.0, 0.0)
ob_camera.display_type = 'WIRE'
ob_camera.lineart.crease_threshold = 0.0
ob_bed.location = (0.0, 0.0, 0.0)
ob_bed.lineart.crease_threshold = 0.0
ob_matrace.parent = ob_bed
ob_matrace.matrix_parent_inverse = Matrix(((1.0, 0.0, 0.0, -1.77), (0.0, 1.0, 0.0, -3.897), (0.0, 0.0, 1.0, -0.3529), (0.0, 0.0, 0.0, 1.0)))
ob_matrace.location = (1.984, 3.89, 0.8598)
ob_matrace.lineart.crease_threshold = 0.0
_m = ob_matrace.modifiers.new('Subsurf', 'SUBSURF')
_m.uv_smooth = 'PRESERVE_CORNERS'
_m.quality = 2
_m.levels = 3
_m.show_only_control_edges = False
ob_pillow.parent = ob_bed
ob_pillow.matrix_parent_inverse = Matrix(((1.0, 0.0, 0.0, -1.77), (0.0, 1.0, 0.0, -3.897), (0.0, 0.0, 1.0, -0.3529), (0.0, 0.0, 0.0, 1.0)))
ob_pillow.location = (3.779, 3.887, 1.077)
ob_pillow.lineart.crease_threshold = 0.0
_m = ob_pillow.modifiers.new('Subsurf', 'SUBSURF')
_m.uv_smooth = 'PRESERVE_CORNERS'
_m.quality = 2
_m.levels = 3
_m.show_only_control_edges = False
ob_sega.parent = ob_bed
ob_sega.matrix_parent_inverse = Matrix(((1.0, 0.0, 0.0, -1.77), (0.0, 1.0, 0.0, -3.897), (0.0, 0.0, 1.0, -0.3529), (0.0, 0.0, 0.0, 1.0)))
ob_sega.location = (0.3157, 3.889, 1.015)
ob_sega.scale = (1.01, 1.01, 1.0)
ob_sega.lineart.crease_threshold = 0.0
_m = ob_sega.modifiers.new('Subsurf', 'SUBSURF')
_m.uv_smooth = 'PRESERVE_CORNERS'
_m.quality = 2
_m.levels = 3
_m.show_only_control_edges = False
_m = ob_sega.modifiers.new('Solidify', 'SOLIDIFY')
_m.thickness = -0.175
_m.thickness_clamp = 2.0
_m.nonmanifold_thickness_mode = 'FIXED'
_m.nonmanifold_merge_threshold = 0.0003

# ---- collection membership
col_collection_1.objects.link(ob_camera)
col_collection_1.objects.link(ob_bed)
col_collection_1.objects.link(ob_matrace)
col_collection_1.objects.link(ob_pillow)
col_collection_1.objects.link(ob_sega)

# ---- scene / render settings (as saved in the file)
scene.camera = ob_camera
scene.frame_start = 1; scene.frame_end = 250; scene.frame_set(1)
scene.render.engine = 'CYCLES'
scene.render.resolution_percentage = 50
scene.render.dither_intensity = 0.0
scene.cycles.use_denoising = False
scene.cycles.samples = 128
scene.cycles.sampling_pattern = 'TABULATED_SOBOL'
scene.cycles.light_sampling_threshold = 0.0
scene.cycles.use_adaptive_sampling = False
scene.cycles.use_light_tree = False
scene.cycles.blur_glossy = 0.0
scene.cycles.sample_clamp_indirect = 0.0
scene.view_settings.view_transform = 'Standard'
bpy.context.view_layer.update()

# ---- added for rendering (the .blend has no usable light): sun
light_auto_sun = bpy.data.lights.new('AutoSun', 'SUN')
light_auto_sun.energy = 3.0
light_auto_sun.angle = 0.0523599
ob_auto_sun = bpy.data.objects.new('AutoSun', light_auto_sun)
scene.collection.objects.link(ob_auto_sun)
ob_auto_sun.rotation_euler = (0.872665, 0.174533, 0.523599)
bpy.context.view_layer.update()
